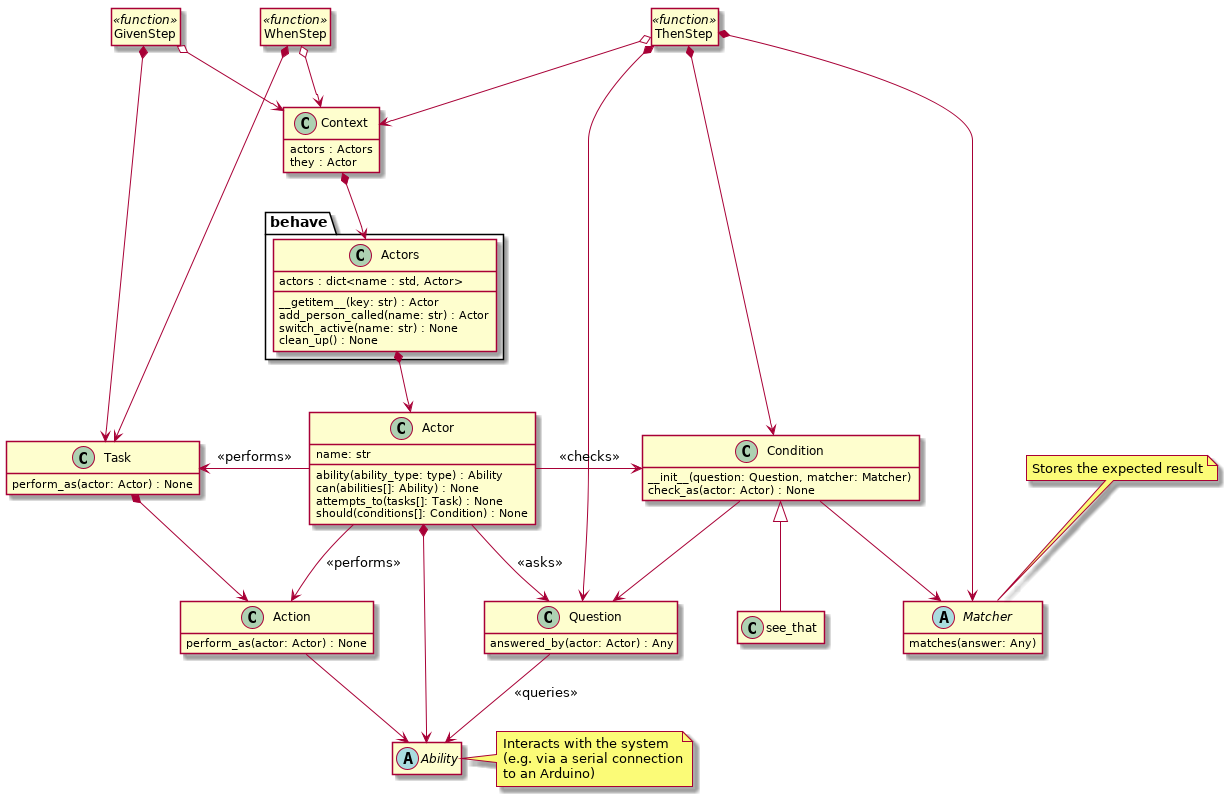

The diagram above was rendered by PlantUML. Its source (embedded in the PNG):
@startuml

hide empty members


GivenStep o--> Context
GivenStep *--> Task

WhenStep o--> Context
WhenStep *--> Task

ThenStep o--> Context
ThenStep *--> Question
ThenStep *--> Condition
ThenStep *--> Matcher

Context *--> behave.Actors

behave.Actors *--> Actor

Actor -left-> Task : <<performs>>
Actor --> Action : <<performs>>
Actor -right-> Condition : <<checks>>
Actor --> Question : <<asks>>
Actor *--> Ability

Task *--> Action
Action --> Ability

Condition --> Question
Condition --> Matcher
Question --> Ability : <<queries>>
see_that -u-|> Condition

class GivenStep <<function>> {
}
hide GivenStep circle

class WhenStep <<function>> {
}
hide WhenStep circle

class ThenStep <<function>> {
}
hide ThenStep circle

class Context {
    actors : Actors
    they : Actor
}

namespace behave {
    class Actors {
        actors : dict<name : std, Actor>
        __getitem__(key: str) : Actor
        add_person_called(name: str) : Actor
        switch_active(name: str) : None
        clean_up() : None
    }
}

class Actor {
    name: str
    ability(ability_type: type) : Ability
    can(abilities[]: Ability) : None
    attempts_to(tasks[]: Task) : None
    should(conditions[]: Condition) : None
}

abstract class Ability {
}

note right of Ability
Interacts with the system
(e.g. via a serial connection
to an Arduino)
end note

class Task {
    perform_as(actor: Actor) : None
}

class Action {
    perform_as(actor: Actor) : None
}

class Condition {
    __init__(question: Question, matcher: Matcher)
    check_as(actor: Actor) : None
}

class see_that {
}

class Question {
    answered_by(actor: Actor) : Any
}

abstract class Matcher {
    matches(answer: Any)
}

note top of Matcher
Stores the expected result
end note

@enduml